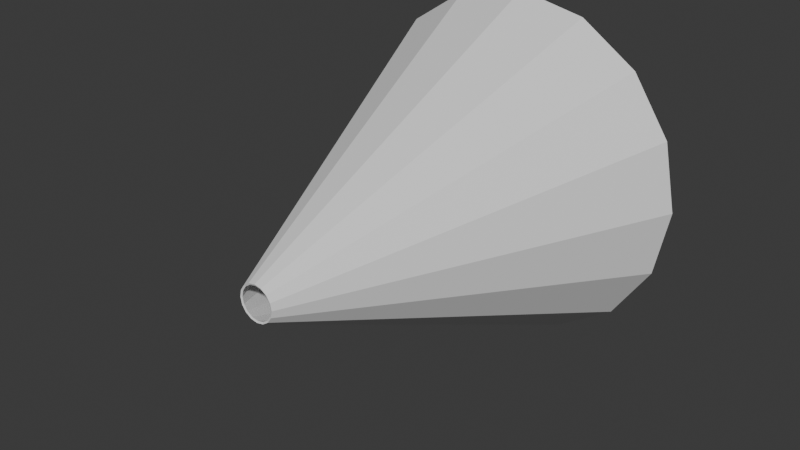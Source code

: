 # Source: headlight.blend  (saved by Blender 4.3.34; exported with 4.5.12 LTS)
import bpy
from mathutils import Matrix  # noqa: F401  (used for matrix-valued properties, if any)

bpy.ops.wm.read_factory_settings(use_empty=True)
scene = bpy.context.scene
scene.name = 'Scene'

# ---- collections
col_collection = bpy.data.collections.new('Collection'); scene.collection.children.link(col_collection)

# ---- world
world_world = bpy.data.worlds.new('World'); scene.world = world_world
world_world.use_nodes = True; world_world.node_tree.nodes.clear()
_N = world_world.node_tree.nodes; _L = world_world.node_tree.links
n0 = _N.new('ShaderNodeOutputWorld'); n0.name = 'World Output'; n0.location = (300, 300)
n1 = _N.new('ShaderNodeBackground'); n1.name = 'Background'; n1.location = (10, 300)
n1.inputs[0].default_value = (0.05088, 0.05088, 0.05088, 1.0)
_L.new(n1.outputs[0], n0.inputs[0])
n0.is_active_output = True
world_world.color = (0.05088, 0.05088, 0.05088)
world_world.sun_shadow_jitter_overblur = 0.0

# ---- meshes
me_cylinder = bpy.data.meshes.new('Cylinder')
me_cylinder.from_pydata([(0.0, 1.0, -2.0), (-1.341e-08, 0.1, 0.0), (0.3827, 0.9239, -2.0), (0.03827, 0.09239, 0.0), (0.7071, 0.7071, -2.0), (0.07071, 0.07071, 0.0), (0.9239, 0.3827, -2.0), (0.09239, 0.03827, 0.0), (1.0, -4.371e-08, -2.0), (0.1, -5.377e-08, 0.0), (0.9239, -0.3827, -2.0), (0.09239, -0.03827, 0.0), (0.7071, -0.7071, -2.0), (0.07071, -0.07071, 0.0), (0.3827, -0.9239, -2.0), (0.03827, -0.09239, 0.0), (0.0, -1.0, -2.0), (-1.341e-08, -0.1, 0.0), (-0.3827, -0.9239, -2.0), (-0.03827, -0.09239, 0.0), (-0.7071, -0.7071, -2.0), (-0.07071, -0.07071, 0.0), (-0.9239, -0.3827, -2.0), (-0.09239, -0.03827, 0.0), (-1.0, -4.371e-08, -2.0), (-0.1, -5.377e-08, 0.0), (-0.9239, 0.3827, -2.0), (-0.09239, 0.03827, 0.0), (-0.7071, 0.7071, -2.0), (-0.07071, 0.07071, 0.0), (-0.3827, 0.9239, -2.0), (-0.03827, 0.09239, 0.0), (-8.779e-11, 0.9907, -2.004), (0.3791, 0.9153, -2.004), (0.03472, 0.08383, -0.004171), (-1.35e-08, 0.09073, -0.004171), (0.7006, 0.7006, -2.004), (0.06416, 0.06416, -0.004171), (0.9153, 0.3791, -2.004), (0.08383, 0.03472, -0.004171), (0.9907, -4.362e-08, -2.004), (0.09073, -5.368e-08, -0.004171), (0.9153, -0.3791, -2.004), (0.08383, -0.03472, -0.004171), (0.7006, -0.7006, -2.004), (0.06416, -0.06416, -0.004171), (0.3791, -0.9153, -2.004), (0.03472, -0.08383, -0.004171), (-8.779e-11, -0.9907, -2.004), (-1.35e-08, -0.09073, -0.004171), (-0.3791, -0.9153, -2.004), (-0.03472, -0.08383, -0.004171), (-0.7006, -0.7006, -2.004), (-0.06416, -0.06416, -0.004171), (-0.9153, -0.3791, -2.004), (-0.08383, -0.03472, -0.004171), (-0.9907, -4.362e-08, -2.004), (-0.09073, -5.368e-08, -0.004171), (-0.9153, 0.3791, -2.004), (-0.08383, 0.03472, -0.004171), (-0.7006, 0.7006, -2.004), (-0.06416, 0.06416, -0.004171), (-0.3791, 0.9153, -2.004), (-0.03472, 0.08383, -0.004171)], [], [(0, 1, 3, 2), (2, 3, 5, 4), (4, 5, 7, 6), (6, 7, 9, 8), (8, 9, 11, 10), (10, 11, 13, 12), (12, 13, 15, 14), (14, 15, 17, 16), (16, 17, 19, 18), (18, 19, 21, 20), (20, 21, 23, 22), (22, 23, 25, 24), (24, 25, 27, 26), (26, 27, 29, 28), (28, 29, 31, 30), (30, 31, 1, 0), (32, 33, 34, 35), (33, 36, 37, 34), (36, 38, 39, 37), (38, 40, 41, 39), (40, 42, 43, 41), (42, 44, 45, 43), (44, 46, 47, 45), (46, 48, 49, 47), (48, 50, 51, 49), (50, 52, 53, 51), (52, 54, 55, 53), (54, 56, 57, 55), (56, 58, 59, 57), (58, 60, 61, 59), (60, 62, 63, 61), (62, 32, 35, 63), (16, 18, 50, 48), (19, 17, 49, 51), (8, 10, 42, 40), (26, 28, 60, 58), (0, 2, 33, 32), (11, 9, 41, 43), (29, 27, 59, 61), (3, 1, 35, 34), (18, 20, 52, 50), (21, 19, 51, 53), (10, 12, 44, 42), (28, 30, 62, 60), (13, 11, 43, 45), (31, 29, 61, 63), (2, 4, 36, 33), (20, 22, 54, 52), (5, 3, 34, 37), (23, 21, 53, 55), (12, 14, 46, 44), (30, 0, 32, 62), (15, 13, 45, 47), (1, 31, 63, 35), (4, 6, 38, 36), (22, 24, 56, 54), (7, 5, 37, 39), (25, 23, 55, 57), (14, 16, 48, 46), (17, 15, 47, 49), (6, 8, 40, 38), (24, 26, 58, 56), (9, 7, 39, 41), (27, 25, 57, 59)])
_uv = me_cylinder.uv_layers.new(name='UVMap')
_uv.uv.foreach_set('vector', [0.9979, 0.5, 0.0, 0.5, 0.0, 0.5191, 0.9979, 0.6909, 0.9979, 0.6909, 0.0, 0.5191, 0.0, 0.5353, 0.9979, 0.8528, 0.9979, 0.8528, 0.0, 0.5353, 0.0, 0.5191, 0.9979, 0.6909, 0.9979, 0.6909, 0.0, 0.5191, 0.0, 0.5, 0.9979, 0.5, 0.9979, 0.5, 0.0, 0.5, 0.0, 0.4809, 0.9979, 0.3091, 0.9979, 0.3091, 0.0, 0.4809, 0.0, 0.4647, 0.9979, 0.1472, 0.9979, 0.8528, 0.0, 0.5353, 0.0, 0.5191, 0.9979, 0.6909, 0.9979, 0.6909, 0.0, 0.5191, 0.0, 0.5, 0.9979, 0.5, 0.9979, 0.5, 0.0, 0.5, 0.0, 0.4809, 0.9979, 0.3091, 0.9979, 0.3091, 0.0, 0.4809, 0.0, 0.4647, 0.9979, 0.1472, 0.9979, 0.1472, 0.0, 0.4647, 0.0, 0.4809, 0.9979, 0.3091, 0.9979, 0.3091, 0.0, 0.4809, 0.0, 0.5, 0.9979, 0.5, 0.9979, 0.5, 0.0, 0.5, 0.0, 0.5191, 0.9979, 0.6909, 0.9979, 0.6909, 0.0, 0.5191, 0.0, 0.5353, 0.9979, 0.8528, 0.9979, 0.1472, 0.0, 0.4647, 0.0, 0.4809, 0.9979, 0.3091, 0.9979, 0.3091, 0.0, 0.4809, 0.0, 0.5, 0.9979, 0.5, 1.0, 0.5, 1.0, 0.6892, 0.002081, 0.5173, 0.002081, 0.5, 1.0, 0.6892, 1.0, 0.8495, 0.002081, 0.532, 0.002081, 0.5173, 1.0, 0.8495, 1.0, 0.6892, 0.002081, 0.5173, 0.002081, 0.532, 1.0, 0.6892, 1.0, 0.5, 0.002081, 0.5, 0.002081, 0.5173, 1.0, 0.5, 1.0, 0.3108, 0.002081, 0.4827, 0.002081, 0.5, 1.0, 0.3108, 1.0, 0.1505, 0.002081, 0.468, 0.002081, 0.4827, 1.0, 0.8495, 1.0, 0.6892, 0.002081, 0.5173, 0.002081, 0.532, 1.0, 0.6892, 1.0, 0.5, 0.002081, 0.5, 0.002081, 0.5173, 1.0, 0.5, 1.0, 0.3108, 0.002081, 0.4827, 0.002081, 0.5, 1.0, 0.3108, 1.0, 0.1505, 0.002081, 0.468, 0.002081, 0.4827, 1.0, 0.1505, 1.0, 0.3108, 0.002081, 0.4827, 0.002081, 0.468, 1.0, 0.3108, 1.0, 0.5, 0.002081, 0.5, 0.002081, 0.4827, 1.0, 0.5, 1.0, 0.6892, 0.002081, 0.5173, 0.002081, 0.5, 1.0, 0.6892, 1.0, 0.8495, 0.002081, 0.532, 0.002081, 0.5173, 1.0, 0.1505, 1.0, 0.3108, 0.002081, 0.4827, 0.002081, 0.468, 1.0, 0.3108, 1.0, 0.5, 0.002081, 0.5, 0.002081, 0.4827, 0.999, 0.5, 0.961, 0.3091, 0.9567, 0.3108, 0.9943, 0.5, 0.5461, 0.4809, 0.5499, 0.5, 0.5453, 0.5, 0.5418, 0.4827, 0.5, 0.999, 0.6909, 0.961, 0.6892, 0.9567, 0.5, 0.9943, 0.3091, 0.03902, 0.1472, 0.1472, 0.1505, 0.1505, 0.3108, 0.04329, 0.001041, 0.5, 0.03902, 0.6909, 0.04329, 0.6892, 0.005665, 0.5, 0.5191, 0.5461, 0.5, 0.5499, 0.5, 0.5453, 0.5173, 0.5418, 0.4647, 0.4647, 0.4809, 0.4539, 0.4827, 0.4582, 0.468, 0.468, 0.4539, 0.5191, 0.4501, 0.5, 0.4547, 0.5, 0.4582, 0.5173, 0.961, 0.3091, 0.8528, 0.1472, 0.8495, 0.1505, 0.9567, 0.3108, 0.5353, 0.4647, 0.5461, 0.4809, 0.5418, 0.4827, 0.532, 0.468, 0.6909, 0.961, 0.8528, 0.8528, 0.8495, 0.8495, 0.6892, 0.9567, 0.1472, 0.1472, 0.03902, 0.3091, 0.04329, 0.3108, 0.1505, 0.1505, 0.5353, 0.5353, 0.5191, 0.5461, 0.5173, 0.5418, 0.532, 0.532, 0.4539, 0.4809, 0.4647, 0.4647, 0.468, 0.468, 0.4582, 0.4827, 0.03902, 0.6909, 0.1472, 0.8528, 0.1505, 0.8495, 0.04329, 0.6892, 0.8528, 0.1472, 0.6909, 0.03902, 0.6892, 0.04329, 0.8495, 0.1505, 0.4647, 0.5353, 0.4539, 0.5191, 0.4582, 0.5173, 0.468, 0.532, 0.5191, 0.4539, 0.5353, 0.4647, 0.532, 0.468, 0.5173, 0.4582, 0.8528, 0.8528, 0.961, 0.6909, 0.9567, 0.6892, 0.8495, 0.8495, 0.03902, 0.3091, 0.001041, 0.5, 0.005665, 0.5, 0.04329, 0.3108, 0.5461, 0.5191, 0.5353, 0.5353, 0.532, 0.532, 0.5418, 0.5173, 0.4501, 0.5, 0.4539, 0.4809, 0.4582, 0.4827, 0.4547, 0.5, 0.1472, 0.8528, 0.3091, 0.961, 0.3108, 0.9567, 0.1505, 0.8495, 0.6909, 0.03902, 0.5, 0.001041, 0.5, 0.005665, 0.6892, 0.04329, 0.4809, 0.5461, 0.4647, 0.5353, 0.468, 0.532, 0.4827, 0.5418, 0.5, 0.4501, 0.5191, 0.4539, 0.5173, 0.4582, 0.5, 0.4547, 0.961, 0.6909, 0.999, 0.5, 0.9943, 0.5, 0.9567, 0.6892, 0.5499, 0.5, 0.5461, 0.5191, 0.5418, 0.5173, 0.5453, 0.5, 0.3091, 0.961, 0.5, 0.999, 0.5, 0.9943, 0.3108, 0.9567, 0.5, 0.001041, 0.3091, 0.03902, 0.3108, 0.04329, 0.5, 0.005665, 0.5, 0.5499, 0.4809, 0.5461, 0.4827, 0.5418, 0.5, 0.5453, 0.4809, 0.4539, 0.5, 0.4501, 0.5, 0.4547, 0.4827, 0.4582])
me_cylinder.update()

# ---- objects
ob_cylinder = bpy.data.objects.new('Cylinder', me_cylinder)

# ---- transforms, parenting, visibility, modifiers, constraints
ob_cylinder.location = (0.0, 0.0, 0.0)
ob_cylinder.rotation_euler = (1.571, -0.0, 0.0)

# ---- collection membership
col_collection.objects.link(ob_cylinder)

# ---- scene / render settings (as saved in the file)
scene.frame_start = 1; scene.frame_end = 250; scene.frame_set(1)
scene.render.engine = 'BLENDER_EEVEE_NEXT'
bpy.context.view_layer.update()

# ---- added for rendering (the .blend has no active camera and no usable light): camera, sun
cam_auto = bpy.data.cameras.new('AutoCamera')
cam_auto.lens = 50.0
cam_auto.sensor_width = 36.0
cam_auto.clip_end = 1000.0
ob_auto_camera = bpy.data.objects.new('AutoCamera', cam_auto)
scene.collection.objects.link(ob_auto_camera)
ob_auto_camera.location = (3.2073, -2.84668, 2.56584)
ob_auto_camera.rotation_euler = (1.09748, -7.21219e-08, 0.694738)
scene.camera = ob_auto_camera
light_auto_sun = bpy.data.lights.new('AutoSun', 'SUN')
light_auto_sun.energy = 3.0
light_auto_sun.angle = 0.0523599
ob_auto_sun = bpy.data.objects.new('AutoSun', light_auto_sun)
scene.collection.objects.link(ob_auto_sun)
ob_auto_sun.rotation_euler = (0.872665, 0.174533, 0.523599)
bpy.context.view_layer.update()
